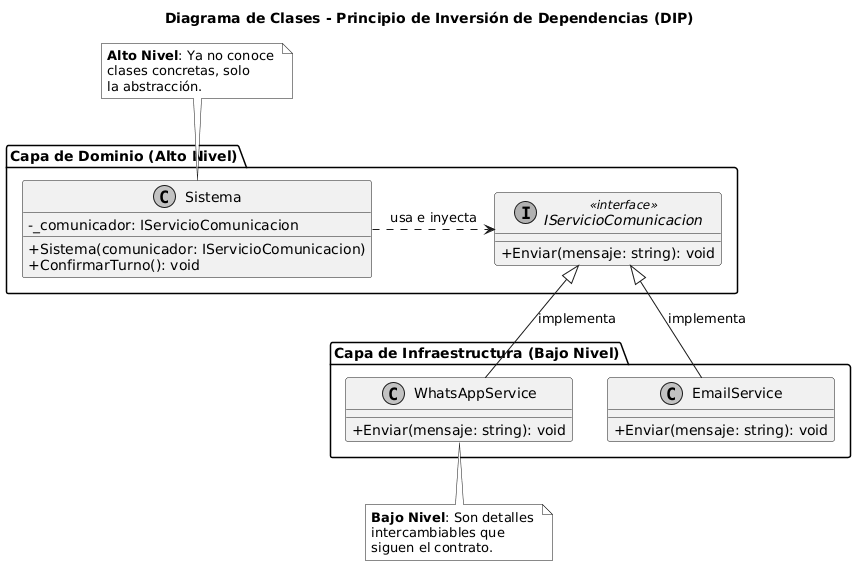

The diagram above was rendered by PlantUML. Its source (embedded in the PNG):
@startuml
title Diagrama de Clases - Principio de Inversión de Dependencias (DIP)

' Estilo del diagrama
skinparam classAttributeIconSize 0
skinparam monochrome true
skinparam shadowing false

package "Capa de Dominio (Alto Nivel)" {
    class Sistema {
        - _comunicador: IServicioComunicacion
        + Sistema(comunicador: IServicioComunicacion)
        + ConfirmarTurno(): void
    }

    interface IServicioComunicacion <<interface>> {
        + Enviar(mensaje: string): void
    }
}

package "Capa de Infraestructura (Bajo Nivel)" {
    class WhatsAppService {
        + Enviar(mensaje: string): void
    }

    class EmailService {
        + Enviar(mensaje: string): void
    }
}

' Relaciones
' El Sistema DEPENDE de la abstracción (DIP aplicado)
Sistema .right.> IServicioComunicacion : "usa e inyecta"

' Las implementaciones REALIZAN la interfaz (Inversión)
WhatsAppService -up-|> IServicioComunicacion : "implementa"
EmailService -up-|> IServicioComunicacion : "implementa"

note top of Sistema
  **Alto Nivel**: Ya no conoce 
  clases concretas, solo 
  la abstracción.
end note

note bottom of WhatsAppService
  **Bajo Nivel**: Son detalles 
  intercambiables que 
  siguen el contrato.
end note
@enduml